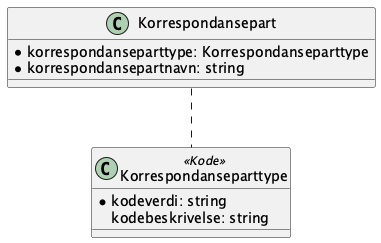

The diagram above was rendered by PlantUML. Its source (embedded in the PNG):
@startuml

class Korrespondansepart {
    *korrespondanseparttype: Korrespondanseparttype
    *korrespondansepartnavn: string
}

Korrespondansepart .. Korrespondanseparttype

class Korrespondanseparttype <<Kode>> {
    *kodeverdi: string
    kodebeskrivelse: string
}

@enduml